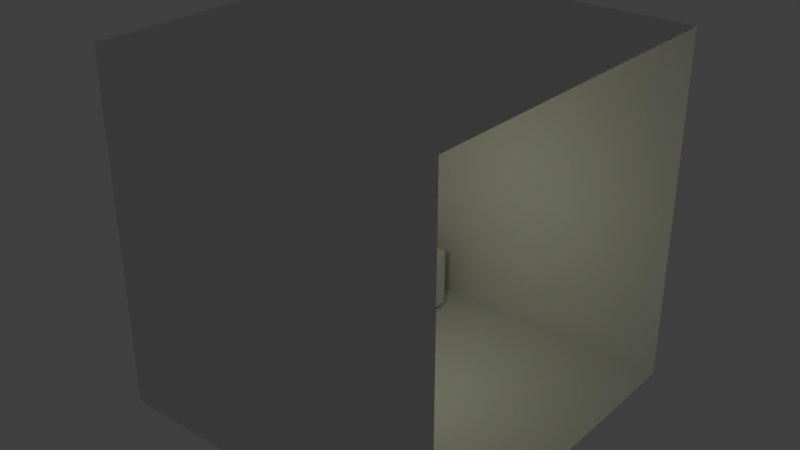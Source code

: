 # Source: class_light_wor.blend  (saved by Blender 2.79.0; exported with 4.5.12 LTS)
import bpy
from mathutils import Matrix  # noqa: F401  (used for matrix-valued properties, if any)

bpy.ops.wm.read_factory_settings(use_empty=True)
scene = bpy.context.scene
scene.name = 'Scene'

# ---- collections
col_collection_1 = bpy.data.collections.new('Collection 1'); scene.collection.children.link(col_collection_1)

# ---- world
world_world = bpy.data.worlds.new('World'); scene.world = world_world
world_world.color = (0.05088, 0.05088, 0.05088)
world_world.use_sun_shadow = False
world_world.sun_shadow_jitter_overblur = 0.0
world_world.cycles.sampling_method = 'MANUAL'

# ---- lights
light_point_002 = bpy.data.lights.new('Point.002', 'POINT')
light_point_002.color = (0.06329, 0.01032, 1.0)
light_point_002.transmission_factor = 0.0
light_point_002.energy = 66.0
light_point_002.shadow_buffer_clip_start = 0.5
light_point_002.shadow_soft_size = 0.1
light_point_002.shadow_maximum_resolution = 0.006
light_point_002.use_absolute_resolution = True
light_point_001 = bpy.data.lights.new('Point.001', 'POINT')
light_point_001.color = (0.01399, 1.0, 0.005295)
light_point_001.transmission_factor = 0.0
light_point_001.energy = 100.0
light_point_001.shadow_buffer_clip_start = 0.5
light_point_001.shadow_soft_size = 0.1
light_point_001.shadow_maximum_resolution = 0.006
light_point_001.use_absolute_resolution = True
light_point = bpy.data.lights.new('Point', 'POINT')
light_point.color = (1.0, 0.07443, 0.05145)
light_point.transmission_factor = 0.0
light_point.energy = 100.0
light_point.shadow_buffer_clip_start = 0.5
light_point.shadow_soft_size = 0.1
light_point.shadow_maximum_resolution = 0.006
light_point.use_absolute_resolution = True

# ---- meshes
me_cube_002 = bpy.data.meshes.new('Cube.002')
me_cube_002.from_pydata([(-1.0, -1.0, -1.0), (-1.0, -1.0, 1.0), (-1.0, 1.0, -1.0), (-1.0, 1.0, 1.0), (1.0, -1.0, -1.0), (1.0, -1.0, 1.0), (1.0, 1.0, -1.0), (1.0, 1.0, 1.0)], [], [(0, 1, 3, 2), (2, 3, 7, 6), (6, 7, 5, 4), (4, 5, 1, 0), (2, 6, 4, 0), (7, 3, 1, 5)])
me_cube_002.use_remesh_preserve_volume = False
me_cube_002.use_remesh_preserve_attributes = False
me_cube_002.use_mirror_vertex_groups = False
me_cube_002.update()
me_icosphere = bpy.data.meshes.new('Icosphere')
me_icosphere.from_pydata([(0.0, 0.0, -1.0), (0.7236, -0.5257, -0.4472), (-0.2764, -0.8506, -0.4472), (-0.8944, 0.0, -0.4472), (-0.2764, 0.8506, -0.4472), (0.7236, 0.5257, -0.4472), (0.2764, -0.8506, 0.4472), (-0.7236, -0.5257, 0.4472), (-0.7236, 0.5257, 0.4472), (0.2764, 0.8506, 0.4472), (0.8944, 0.0, 0.4472), (0.0, 0.0, 1.0), (-0.1625, -0.5, -0.8507), (0.4253, -0.309, -0.8507), (0.2629, -0.809, -0.5257), (0.8506, 0.0, -0.5257), (0.4253, 0.309, -0.8507), (-0.5257, 0.0, -0.8507), (-0.6882, -0.5, -0.5257), (-0.1625, 0.5, -0.8507), (-0.6882, 0.5, -0.5257), (0.2629, 0.809, -0.5257), (0.9511, -0.309, 0.0), (0.9511, 0.309, 0.0), (0.0, -1.0, 0.0), (0.5878, -0.809, 0.0), (-0.9511, -0.309, 0.0), (-0.5878, -0.809, 0.0), (-0.5878, 0.809, 0.0), (-0.9511, 0.309, 0.0), (0.5878, 0.809, 0.0), (0.0, 1.0, 0.0), (0.6882, -0.5, 0.5257), (-0.2629, -0.809, 0.5257), (-0.8506, 0.0, 0.5257), (-0.2629, 0.809, 0.5257), (0.6882, 0.5, 0.5257), (0.1625, -0.5, 0.8507), (0.5257, 0.0, 0.8507), (-0.4253, -0.309, 0.8507), (-0.4253, 0.309, 0.8507), (0.1625, 0.5, 0.8507)], [], [(0, 13, 12), (1, 13, 15), (0, 12, 17), (0, 17, 19), (0, 19, 16), (1, 15, 22), (2, 14, 24), (3, 18, 26), (4, 20, 28), (5, 21, 30), (1, 22, 25), (2, 24, 27), (3, 26, 29), (4, 28, 31), (5, 30, 23), (6, 32, 37), (7, 33, 39), (8, 34, 40), (9, 35, 41), (10, 36, 38), (38, 41, 11), (38, 36, 41), (36, 9, 41), (41, 40, 11), (41, 35, 40), (35, 8, 40), (40, 39, 11), (40, 34, 39), (34, 7, 39), (39, 37, 11), (39, 33, 37), (33, 6, 37), (37, 38, 11), (37, 32, 38), (32, 10, 38), (23, 36, 10), (23, 30, 36), (30, 9, 36), (31, 35, 9), (31, 28, 35), (28, 8, 35), (29, 34, 8), (29, 26, 34), (26, 7, 34), (27, 33, 7), (27, 24, 33), (24, 6, 33), (25, 32, 6), (25, 22, 32), (22, 10, 32), (30, 31, 9), (30, 21, 31), (21, 4, 31), (28, 29, 8), (28, 20, 29), (20, 3, 29), (26, 27, 7), (26, 18, 27), (18, 2, 27), (24, 25, 6), (24, 14, 25), (14, 1, 25), (22, 23, 10), (22, 15, 23), (15, 5, 23), (16, 21, 5), (16, 19, 21), (19, 4, 21), (19, 20, 4), (19, 17, 20), (17, 3, 20), (17, 18, 3), (17, 12, 18), (12, 2, 18), (15, 16, 5), (15, 13, 16), (13, 0, 16), (12, 14, 2), (12, 13, 14), (13, 1, 14)])
me_icosphere.use_remesh_preserve_volume = False
me_icosphere.use_remesh_preserve_attributes = False
me_icosphere.use_mirror_vertex_groups = False
me_icosphere.update()
me_suzanne = bpy.data.meshes.new('Suzanne')
me_suzanne.from_pydata([(0.4375, -0.7656, 0.1641), (-0.4375, -0.7656, 0.1641), (0.5, -0.6875, 0.09375), (-0.5, -0.6875, 0.09375), (0.5469, -0.5781, 0.05469), (-0.5469, -0.5781, 0.05469), (0.3516, -0.6172, -0.02344), (-0.3516, -0.6172, -0.02344), (0.3516, -0.7188, 0.03125), (-0.3516, -0.7188, 0.03125), (0.3516, -0.7812, 0.1328), (-0.3516, -0.7812, 0.1328), (0.2734, -0.7969, 0.1641), (-0.2734, -0.7969, 0.1641), (0.2031, -0.7422, 0.09375), (-0.2031, -0.7422, 0.09375), (0.1562, -0.6484, 0.05469), (-0.1562, -0.6484, 0.05469), (0.07812, -0.6562, 0.2422), (-0.07812, -0.6562, 0.2422), (0.1406, -0.7422, 0.2422), (-0.1406, -0.7422, 0.2422), (0.2422, -0.7969, 0.2422), (-0.2422, -0.7969, 0.2422), (0.2734, -0.7969, 0.3281), (-0.2734, -0.7969, 0.3281), (0.2031, -0.7422, 0.3906), (-0.2031, -0.7422, 0.3906), (0.1562, -0.6484, 0.4375), (-0.1562, -0.6484, 0.4375), (0.3516, -0.6172, 0.5156), (-0.3516, -0.6172, 0.5156), (0.3516, -0.7188, 0.4531), (-0.3516, -0.7188, 0.4531), (0.3516, -0.7812, 0.3594), (-0.3516, -0.7812, 0.3594), (0.4375, -0.7656, 0.3281), (-0.4375, -0.7656, 0.3281), (0.5, -0.6875, 0.3906), (-0.5, -0.6875, 0.3906), (0.5469, -0.5781, 0.4375), (-0.5469, -0.5781, 0.4375), (0.625, -0.5625, 0.2422), (-0.625, -0.5625, 0.2422), (0.5625, -0.6719, 0.2422), (-0.5625, -0.6719, 0.2422), (0.4688, -0.7578, 0.2422), (-0.4688, -0.7578, 0.2422), (0.4766, -0.7734, 0.2422), (-0.4766, -0.7734, 0.2422), (0.4453, -0.7812, 0.3359), (-0.4453, -0.7812, 0.3359), (0.3516, -0.8047, 0.375), (-0.3516, -0.8047, 0.375), (0.2656, -0.8203, 0.3359), (-0.2656, -0.8203, 0.3359), (0.2266, -0.8203, 0.2422), (-0.2266, -0.8203, 0.2422), (0.2656, -0.8203, 0.1562), (-0.2656, -0.8203, 0.1562), (0.3516, -0.8281, 0.2422), (-0.3516, -0.8281, 0.2422), (0.3516, -0.8047, 0.1172), (-0.3516, -0.8047, 0.1172), (0.4453, -0.7812, 0.1562), (-0.4453, -0.7812, 0.1562), (0.0, -0.7422, 0.4297), (0.0, -0.8203, 0.3516), (0.0, -0.7344, -0.6797), (0.0, -0.7812, -0.3203), (0.0, -0.7969, -0.1875), (0.0, -0.7188, -0.7734), (0.0, -0.6016, 0.4062), (0.0, -0.5703, 0.5703), (0.0, 0.5469, 0.8984), (0.0, 0.8516, 0.5625), (0.0, 0.8281, 0.07031), (0.0, 0.3516, -0.3828), (0.2031, -0.5625, -0.1875), (-0.2031, -0.5625, -0.1875), (0.3125, -0.5703, -0.4375), (-0.3125, -0.5703, -0.4375), (0.3516, -0.5703, -0.6953), (-0.3516, -0.5703, -0.6953), (0.3672, -0.5312, -0.8906), (-0.3672, -0.5312, -0.8906), (0.3281, -0.5234, -0.9453), (-0.3281, -0.5234, -0.9453), (0.1797, -0.5547, -0.9688), (-0.1797, -0.5547, -0.9688), (0.0, -0.5781, -0.9844), (0.4375, -0.5312, -0.1406), (-0.4375, -0.5312, -0.1406), (0.6328, -0.5391, -0.03906), (-0.6328, -0.5391, -0.03906), (0.8281, -0.4453, 0.1484), (-0.8281, -0.4453, 0.1484), (0.8594, -0.5938, 0.4297), (-0.8594, -0.5938, 0.4297), (0.7109, -0.625, 0.4844), (-0.7109, -0.625, 0.4844), (0.4922, -0.6875, 0.6016), (-0.4922, -0.6875, 0.6016), (0.3203, -0.7344, 0.7578), (-0.3203, -0.7344, 0.7578), (0.1562, -0.7578, 0.7188), (-0.1562, -0.7578, 0.7188), (0.0625, -0.75, 0.4922), (-0.0625, -0.75, 0.4922), (0.1641, -0.7734, 0.4141), (-0.1641, -0.7734, 0.4141), (0.125, -0.7656, 0.3047), (-0.125, -0.7656, 0.3047), (0.2031, -0.7422, 0.09375), (-0.2031, -0.7422, 0.09375), (0.375, -0.7031, 0.01562), (-0.375, -0.7031, 0.01562), (0.4922, -0.6719, 0.0625), (-0.4922, -0.6719, 0.0625), (0.625, -0.6484, 0.1875), (-0.625, -0.6484, 0.1875), (0.6406, -0.6484, 0.2969), (-0.6406, -0.6484, 0.2969), (0.6016, -0.6641, 0.375), (-0.6016, -0.6641, 0.375), (0.4297, -0.7188, 0.4375), (-0.4297, -0.7188, 0.4375), (0.25, -0.7578, 0.4688), (-0.25, -0.7578, 0.4688), (0.0, -0.7344, -0.7656), (0.1094, -0.7344, -0.7188), (-0.1094, -0.7344, -0.7188), (0.1172, -0.7109, -0.8359), (-0.1172, -0.7109, -0.8359), (0.0625, -0.6953, -0.8828), (-0.0625, -0.6953, -0.8828), (0.0, -0.6875, -0.8906), (0.0, -0.75, -0.1953), (0.0, -0.7422, -0.1406), (0.1016, -0.7422, -0.1484), (-0.1016, -0.7422, -0.1484), (0.125, -0.75, -0.2266), (-0.125, -0.75, -0.2266), (0.08594, -0.7422, -0.2891), (-0.08594, -0.7422, -0.2891), (0.3984, -0.6719, -0.04688), (-0.3984, -0.6719, -0.04688), (0.6172, -0.625, 0.05469), (-0.6172, -0.625, 0.05469), (0.7266, -0.6016, 0.2031), (-0.7266, -0.6016, 0.2031), (0.7422, -0.6562, 0.375), (-0.7422, -0.6562, 0.375), (0.6875, -0.7266, 0.4141), (-0.6875, -0.7266, 0.4141), (0.4375, -0.7969, 0.5469), (-0.4375, -0.7969, 0.5469), (0.3125, -0.8359, 0.6406), (-0.3125, -0.8359, 0.6406), (0.2031, -0.8516, 0.6172), (-0.2031, -0.8516, 0.6172), (0.1016, -0.8438, 0.4297), (-0.1016, -0.8438, 0.4297), (0.125, -0.8125, -0.1016), (-0.125, -0.8125, -0.1016), (0.2109, -0.7109, -0.4453), (-0.2109, -0.7109, -0.4453), (0.25, -0.6875, -0.7031), (-0.25, -0.6875, -0.7031), (0.2656, -0.6641, -0.8203), (-0.2656, -0.6641, -0.8203), (0.2344, -0.6328, -0.9141), (-0.2344, -0.6328, -0.9141), (0.1641, -0.6328, -0.9297), (-0.1641, -0.6328, -0.9297), (0.0, -0.6406, -0.9453), (0.0, -0.7266, 0.04688), (0.0, -0.7656, 0.2109), (0.3281, -0.7422, 0.4766), (-0.3281, -0.7422, 0.4766), (0.1641, -0.75, 0.1406), (-0.1641, -0.75, 0.1406), (0.1328, -0.7578, 0.2109), (-0.1328, -0.7578, 0.2109), (0.1172, -0.7344, -0.6875), (-0.1172, -0.7344, -0.6875), (0.07812, -0.75, -0.4453), (-0.07812, -0.75, -0.4453), (0.0, -0.75, -0.4453), (0.0, -0.7422, -0.3281), (0.09375, -0.7812, -0.2734), (-0.09375, -0.7812, -0.2734), (0.1328, -0.7969, -0.2266), (-0.1328, -0.7969, -0.2266), (0.1094, -0.7812, -0.1328), (-0.1094, -0.7812, -0.1328), (0.03906, -0.7812, -0.125), (-0.03906, -0.7812, -0.125), (0.0, -0.8281, -0.2031), (0.04688, -0.8125, -0.1484), (-0.04688, -0.8125, -0.1484), (0.09375, -0.8125, -0.1562), (-0.09375, -0.8125, -0.1562), (0.1094, -0.8281, -0.2266), (-0.1094, -0.8281, -0.2266), (0.07812, -0.8047, -0.25), (-0.07812, -0.8047, -0.25), (0.0, -0.8047, -0.2891), (0.2578, -0.5547, -0.3125), (-0.2578, -0.5547, -0.3125), (0.1641, -0.7109, -0.2422), (-0.1641, -0.7109, -0.2422), (0.1797, -0.7109, -0.3125), (-0.1797, -0.7109, -0.3125), (0.2344, -0.5547, -0.25), (-0.2344, -0.5547, -0.25), (0.0, -0.6875, -0.875), (0.04688, -0.6875, -0.8672), (-0.04688, -0.6875, -0.8672), (0.09375, -0.7109, -0.8203), (-0.09375, -0.7109, -0.8203), (0.09375, -0.7266, -0.7422), (-0.09375, -0.7266, -0.7422), (0.0, -0.6562, -0.7812), (0.09375, -0.6641, -0.75), (-0.09375, -0.6641, -0.75), (0.09375, -0.6406, -0.8125), (-0.09375, -0.6406, -0.8125), (0.04688, -0.6328, -0.8516), (-0.04688, -0.6328, -0.8516), (0.0, -0.6328, -0.8594), (0.1719, -0.7812, 0.2188), (-0.1719, -0.7812, 0.2188), (0.1875, -0.7734, 0.1562), (-0.1875, -0.7734, 0.1562), (0.3359, -0.7578, 0.4297), (-0.3359, -0.7578, 0.4297), (0.2734, -0.7734, 0.4219), (-0.2734, -0.7734, 0.4219), (0.4219, -0.7734, 0.3984), (-0.4219, -0.7734, 0.3984), (0.5625, -0.6953, 0.3516), (-0.5625, -0.6953, 0.3516), (0.5859, -0.6875, 0.2891), (-0.5859, -0.6875, 0.2891), (0.5781, -0.6797, 0.1953), (-0.5781, -0.6797, 0.1953), (0.4766, -0.7188, 0.1016), (-0.4766, -0.7188, 0.1016), (0.375, -0.7422, 0.0625), (-0.375, -0.7422, 0.0625), (0.2266, -0.7812, 0.1094), (-0.2266, -0.7812, 0.1094), (0.1797, -0.7812, 0.2969), (-0.1797, -0.7812, 0.2969), (0.2109, -0.7812, 0.375), (-0.2109, -0.7812, 0.375), (0.2344, -0.7578, 0.3594), (-0.2344, -0.7578, 0.3594), (0.1953, -0.7578, 0.2969), (-0.1953, -0.7578, 0.2969), (0.2422, -0.7578, 0.125), (-0.2422, -0.7578, 0.125), (0.375, -0.7266, 0.08594), (-0.375, -0.7266, 0.08594), (0.4609, -0.7031, 0.1172), (-0.4609, -0.7031, 0.1172), (0.5469, -0.6719, 0.2109), (-0.5469, -0.6719, 0.2109), (0.5547, -0.6719, 0.2812), (-0.5547, -0.6719, 0.2812), (0.5312, -0.6797, 0.3359), (-0.5312, -0.6797, 0.3359), (0.4141, -0.75, 0.3906), (-0.4141, -0.75, 0.3906), (0.2812, -0.7656, 0.3984), (-0.2812, -0.7656, 0.3984), (0.3359, -0.75, 0.4062), (-0.3359, -0.75, 0.4062), (0.2031, -0.75, 0.1719), (-0.2031, -0.75, 0.1719), (0.1953, -0.75, 0.2266), (-0.1953, -0.75, 0.2266), (0.1094, -0.6094, 0.4609), (-0.1094, -0.6094, 0.4609), (0.1953, -0.6172, 0.6641), (-0.1953, -0.6172, 0.6641), (0.3359, -0.5938, 0.6875), (-0.3359, -0.5938, 0.6875), (0.4844, -0.5547, 0.5547), (-0.4844, -0.5547, 0.5547), (0.6797, -0.4922, 0.4531), (-0.6797, -0.4922, 0.4531), (0.7969, -0.4609, 0.4062), (-0.7969, -0.4609, 0.4062), (0.7734, -0.375, 0.1641), (-0.7734, -0.375, 0.1641), (0.6016, -0.4141, 0.0), (-0.6016, -0.4141, 0.0), (0.4375, -0.4688, -0.09375), (-0.4375, -0.4688, -0.09375), (0.0, -0.2891, 0.8984), (0.0, 0.07812, 0.9844), (0.0, 0.6719, -0.1953), (0.0, -0.1875, -0.4609), (0.0, -0.4609, -0.9766), (0.0, -0.3438, -0.8047), (0.0, -0.3203, -0.5703), (0.0, -0.2812, -0.4844), (0.8516, -0.05469, 0.2344), (-0.8516, -0.05469, 0.2344), (0.8594, 0.04688, 0.3203), (-0.8594, 0.04688, 0.3203), (0.7734, 0.4375, 0.2656), (-0.7734, 0.4375, 0.2656), (0.4609, 0.7031, 0.4375), (-0.4609, 0.7031, 0.4375), (0.7344, -0.07031, -0.04688), (-0.7344, -0.07031, -0.04688), (0.5938, 0.1641, -0.125), (-0.5938, 0.1641, -0.125), (0.6406, 0.4297, -0.007812), (-0.6406, 0.4297, -0.007812), (0.3359, 0.6641, 0.05469), (-0.3359, 0.6641, 0.05469), (0.2344, -0.4062, -0.3516), (-0.2344, -0.4062, -0.3516), (0.1797, -0.2578, -0.4141), (-0.1797, -0.2578, -0.4141), (0.2891, -0.3828, -0.7109), (-0.2891, -0.3828, -0.7109), (0.25, -0.3906, -0.5), (-0.25, -0.3906, -0.5), (0.3281, -0.3984, -0.9141), (-0.3281, -0.3984, -0.9141), (0.1406, -0.3672, -0.7578), (-0.1406, -0.3672, -0.7578), (0.125, -0.3594, -0.5391), (-0.125, -0.3594, -0.5391), (0.1641, -0.4375, -0.9453), (-0.1641, -0.4375, -0.9453), (0.2188, -0.4297, -0.2812), (-0.2188, -0.4297, -0.2812), (0.2109, -0.4688, -0.2266), (-0.2109, -0.4688, -0.2266), (0.2031, -0.5, -0.1719), (-0.2031, -0.5, -0.1719), (0.2109, -0.1641, -0.3906), (-0.2109, -0.1641, -0.3906), (0.2969, 0.2656, -0.3125), (-0.2969, 0.2656, -0.3125), (0.3438, 0.5391, -0.1484), (-0.3438, 0.5391, -0.1484), (0.4531, 0.3828, 0.8672), (-0.4531, 0.3828, 0.8672), (0.4531, 0.07031, 0.9297), (-0.4531, 0.07031, 0.9297), (0.4531, -0.2344, 0.8516), (-0.4531, -0.2344, 0.8516), (0.4609, -0.4297, 0.5234), (-0.4609, -0.4297, 0.5234), (0.7266, -0.3359, 0.4062), (-0.7266, -0.3359, 0.4062), (0.6328, -0.2812, 0.4531), (-0.6328, -0.2812, 0.4531), (0.6406, -0.05469, 0.7031), (-0.6406, -0.05469, 0.7031), (0.7969, -0.125, 0.5625), (-0.7969, -0.125, 0.5625), (0.7969, 0.1172, 0.6172), (-0.7969, 0.1172, 0.6172), (0.6406, 0.1953, 0.75), (-0.6406, 0.1953, 0.75), (0.6406, 0.4453, 0.6797), (-0.6406, 0.4453, 0.6797), (0.7969, 0.3594, 0.5391), (-0.7969, 0.3594, 0.5391), (0.6172, 0.5859, 0.3281), (-0.6172, 0.5859, 0.3281), (0.4844, 0.5469, 0.02344), (-0.4844, 0.5469, 0.02344), (0.8203, 0.2031, 0.3281), (-0.8203, 0.2031, 0.3281), (0.4062, -0.1484, -0.1719), (-0.4062, -0.1484, -0.1719), (0.4297, 0.2109, -0.1953), (-0.4297, 0.2109, -0.1953), (0.8906, 0.2344, 0.4062), (-0.8906, 0.2344, 0.4062), (0.7734, 0.125, -0.1406), (-0.7734, 0.125, -0.1406), (1.039, 0.3281, -0.1016), (-1.039, 0.3281, -0.1016), (1.281, 0.4297, 0.05469), (-1.281, 0.4297, 0.05469), (1.352, 0.4219, 0.3203), (-1.352, 0.4219, 0.3203), (1.234, 0.4219, 0.5078), (-1.234, 0.4219, 0.5078), (1.023, 0.3125, 0.4766), (-1.023, 0.3125, 0.4766), (1.016, 0.2891, 0.4141), (-1.016, 0.2891, 0.4141), (1.188, 0.3906, 0.4375), (-1.188, 0.3906, 0.4375), (1.266, 0.4062, 0.2891), (-1.266, 0.4062, 0.2891), (1.211, 0.4062, 0.07812), (-1.211, 0.4062, 0.07812), (1.031, 0.3047, -0.03906), (-1.031, 0.3047, -0.03906), (0.8281, 0.1328, -0.07031), (-0.8281, 0.1328, -0.07031), (0.9219, 0.2188, 0.3594), (-0.9219, 0.2188, 0.3594), (0.9453, 0.2891, 0.3047), (-0.9453, 0.2891, 0.3047), (0.8828, 0.2109, -0.02344), (-0.8828, 0.2109, -0.02344), (1.039, 0.3672, 0.0), (-1.039, 0.3672, 0.0), (1.188, 0.4453, 0.09375), (-1.188, 0.4453, 0.09375), (1.234, 0.4453, 0.25), (-1.234, 0.4453, 0.25), (1.172, 0.4375, 0.3594), (-1.172, 0.4375, 0.3594), (1.023, 0.3594, 0.3438), (-1.023, 0.3594, 0.3438), (0.8438, 0.2109, 0.2891), (-0.8438, 0.2109, 0.2891), (0.8359, 0.2734, 0.1719), (-0.8359, 0.2734, 0.1719), (0.7578, 0.2734, 0.09375), (-0.7578, 0.2734, 0.09375), (0.8203, 0.2734, 0.08594), (-0.8203, 0.2734, 0.08594), (0.8438, 0.2734, 0.01562), (-0.8438, 0.2734, 0.01562), (0.8125, 0.2734, -0.01562), (-0.8125, 0.2734, -0.01562), (0.7266, 0.07031, 0.0), (-0.7266, 0.07031, 0.0), (0.7188, 0.1719, -0.02344), (-0.7188, 0.1719, -0.02344), (0.7188, 0.1875, 0.03906), (-0.7188, 0.1875, 0.03906), (0.7969, 0.2109, 0.2031), (-0.7969, 0.2109, 0.2031), (0.8906, 0.2656, 0.2422), (-0.8906, 0.2656, 0.2422), (0.8906, 0.3203, 0.2344), (-0.8906, 0.3203, 0.2344), (0.8125, 0.3203, -0.01562), (-0.8125, 0.3203, -0.01562), (0.8516, 0.3203, 0.01562), (-0.8516, 0.3203, 0.01562), (0.8281, 0.3203, 0.07812), (-0.8281, 0.3203, 0.07812), (0.7656, 0.3203, 0.09375), (-0.7656, 0.3203, 0.09375), (0.8438, 0.3203, 0.1719), (-0.8438, 0.3203, 0.1719), (1.039, 0.4141, 0.3281), (-1.039, 0.4141, 0.3281), (1.188, 0.4844, 0.3438), (-1.188, 0.4844, 0.3438), (1.258, 0.4922, 0.2422), (-1.258, 0.4922, 0.2422), (1.211, 0.4844, 0.08594), (-1.211, 0.4844, 0.08594), (1.047, 0.4219, 0.0), (-1.047, 0.4219, 0.0), (0.8828, 0.2656, -0.01562), (-0.8828, 0.2656, -0.01562), (0.9531, 0.3438, 0.2891), (-0.9531, 0.3438, 0.2891), (0.8906, 0.3281, 0.1094), (-0.8906, 0.3281, 0.1094), (0.9375, 0.3359, 0.0625), (-0.9375, 0.3359, 0.0625), (1.0, 0.3672, 0.125), (-1.0, 0.3672, 0.125), (0.9609, 0.3516, 0.1719), (-0.9609, 0.3516, 0.1719), (1.016, 0.375, 0.2344), (-1.016, 0.375, 0.2344), (1.055, 0.3828, 0.1875), (-1.055, 0.3828, 0.1875), (1.109, 0.3906, 0.2109), (-1.109, 0.3906, 0.2109), (1.086, 0.3906, 0.2734), (-1.086, 0.3906, 0.2734), (1.023, 0.4844, 0.4375), (-1.023, 0.4844, 0.4375), (1.25, 0.5469, 0.4688), (-1.25, 0.5469, 0.4688), (1.367, 0.5, 0.2969), (-1.367, 0.5, 0.2969), (1.312, 0.5312, 0.05469), (-1.312, 0.5312, 0.05469), (1.039, 0.4922, -0.08594), (-1.039, 0.4922, -0.08594), (0.7891, 0.3281, -0.125), (-0.7891, 0.3281, -0.125), (0.8594, 0.3828, 0.3828), (-0.8594, 0.3828, 0.3828)], [], [(46, 0, 2, 44), (3, 1, 47, 45), (44, 2, 4, 42), (5, 3, 45, 43), (2, 8, 6, 4), (7, 9, 3, 5), (0, 10, 8, 2), (9, 11, 1, 3), (10, 12, 14, 8), (15, 13, 11, 9), (8, 14, 16, 6), (17, 15, 9, 7), (14, 20, 18, 16), (19, 21, 15, 17), (12, 22, 20, 14), (21, 23, 13, 15), (22, 24, 26, 20), (27, 25, 23, 21), (20, 26, 28, 18), (29, 27, 21, 19), (26, 32, 30, 28), (31, 33, 27, 29), (24, 34, 32, 26), (33, 35, 25, 27), (34, 36, 38, 32), (39, 37, 35, 33), (32, 38, 40, 30), (41, 39, 33, 31), (38, 44, 42, 40), (43, 45, 39, 41), (36, 46, 44, 38), (45, 47, 37, 39), (46, 36, 50, 48), (51, 37, 47, 49), (36, 34, 52, 50), (53, 35, 37, 51), (34, 24, 54, 52), (55, 25, 35, 53), (24, 22, 56, 54), (57, 23, 25, 55), (22, 12, 58, 56), (59, 13, 23, 57), (12, 10, 62, 58), (63, 11, 13, 59), (10, 0, 64, 62), (65, 1, 11, 63), (0, 46, 48, 64), (49, 47, 1, 65), (60, 64, 48), (49, 65, 61), (62, 64, 60), (61, 65, 63), (60, 58, 62), (63, 59, 61), (60, 56, 58), (59, 57, 61), (60, 54, 56), (57, 55, 61), (60, 52, 54), (55, 53, 61), (60, 50, 52), (53, 51, 61), (60, 48, 50), (51, 49, 61), (88, 173, 175, 90), (175, 174, 89, 90), (86, 171, 173, 88), (174, 172, 87, 89), (84, 169, 171, 86), (172, 170, 85, 87), (82, 167, 169, 84), (170, 168, 83, 85), (80, 165, 167, 82), (168, 166, 81, 83), (78, 91, 145, 163), (146, 92, 79, 164), (91, 93, 147, 145), (148, 94, 92, 146), (93, 95, 149, 147), (150, 96, 94, 148), (95, 97, 151, 149), (152, 98, 96, 150), (97, 99, 153, 151), (154, 100, 98, 152), (99, 101, 155, 153), (156, 102, 100, 154), (101, 103, 157, 155), (158, 104, 102, 156), (103, 105, 159, 157), (160, 106, 104, 158), (105, 107, 161, 159), (162, 108, 106, 160), (107, 66, 67, 161), (67, 66, 108, 162), (109, 127, 159, 161), (160, 128, 110, 162), (127, 178, 157, 159), (158, 179, 128, 160), (125, 155, 157, 178), (158, 156, 126, 179), (123, 153, 155, 125), (156, 154, 124, 126), (121, 151, 153, 123), (154, 152, 122, 124), (119, 149, 151, 121), (152, 150, 120, 122), (117, 147, 149, 119), (150, 148, 118, 120), (115, 145, 147, 117), (148, 146, 116, 118), (113, 163, 145, 115), (146, 164, 114, 116), (113, 180, 176, 163), (176, 181, 114, 164), (109, 161, 67, 111), (67, 162, 110, 112), (111, 67, 177, 182), (177, 67, 112, 183), (176, 180, 182, 177), (183, 181, 176, 177), (134, 136, 175, 173), (175, 136, 135, 174), (132, 134, 173, 171), (174, 135, 133, 172), (130, 132, 171, 169), (172, 133, 131, 170), (165, 186, 184, 167), (185, 187, 166, 168), (130, 169, 167, 184), (168, 170, 131, 185), (143, 189, 188, 186), (188, 189, 144, 187), (184, 186, 188, 68), (188, 187, 185, 68), (129, 130, 184, 68), (185, 131, 129, 68), (141, 192, 190, 143), (191, 193, 142, 144), (139, 194, 192, 141), (193, 195, 140, 142), (138, 196, 194, 139), (195, 197, 138, 140), (137, 70, 196, 138), (197, 70, 137, 138), (189, 143, 190, 69), (191, 144, 189, 69), (69, 190, 205, 207), (206, 191, 69, 207), (70, 198, 199, 196), (200, 198, 70, 197), (196, 199, 201, 194), (202, 200, 197, 195), (194, 201, 203, 192), (204, 202, 195, 193), (192, 203, 205, 190), (206, 204, 193, 191), (198, 203, 201, 199), (202, 204, 198, 200), (198, 207, 205, 203), (206, 207, 198, 204), (138, 139, 163, 176), (164, 140, 138, 176), (139, 141, 210, 163), (211, 142, 140, 164), (141, 143, 212, 210), (213, 144, 142, 211), (143, 186, 165, 212), (166, 187, 144, 213), (80, 208, 212, 165), (213, 209, 81, 166), (208, 214, 210, 212), (211, 215, 209, 213), (78, 163, 210, 214), (211, 164, 79, 215), (130, 129, 71, 221), (71, 129, 131, 222), (132, 130, 221, 219), (222, 131, 133, 220), (134, 132, 219, 217), (220, 133, 135, 218), (136, 134, 217, 216), (218, 135, 136, 216), (216, 217, 228, 230), (229, 218, 216, 230), (217, 219, 226, 228), (227, 220, 218, 229), (219, 221, 224, 226), (225, 222, 220, 227), (221, 71, 223, 224), (223, 71, 222, 225), (223, 230, 228, 224), (229, 230, 223, 225), (224, 228, 226), (227, 229, 225), (182, 180, 233, 231), (234, 181, 183, 232), (111, 182, 231, 253), (232, 183, 112, 254), (109, 111, 253, 255), (254, 112, 110, 256), (180, 113, 251, 233), (252, 114, 181, 234), (113, 115, 249, 251), (250, 116, 114, 252), (115, 117, 247, 249), (248, 118, 116, 250), (117, 119, 245, 247), (246, 120, 118, 248), (119, 121, 243, 245), (244, 122, 120, 246), (121, 123, 241, 243), (242, 124, 122, 244), (123, 125, 239, 241), (240, 126, 124, 242), (125, 178, 235, 239), (236, 179, 126, 240), (178, 127, 237, 235), (238, 128, 179, 236), (127, 109, 255, 237), (256, 110, 128, 238), (237, 255, 257, 275), (258, 256, 238, 276), (235, 237, 275, 277), (276, 238, 236, 278), (239, 235, 277, 273), (278, 236, 240, 274), (241, 239, 273, 271), (274, 240, 242, 272), (243, 241, 271, 269), (272, 242, 244, 270), (245, 243, 269, 267), (270, 244, 246, 268), (247, 245, 267, 265), (268, 246, 248, 266), (249, 247, 265, 263), (266, 248, 250, 264), (251, 249, 263, 261), (264, 250, 252, 262), (233, 251, 261, 279), (262, 252, 234, 280), (255, 253, 259, 257), (260, 254, 256, 258), (253, 231, 281, 259), (282, 232, 254, 260), (231, 233, 279, 281), (280, 234, 232, 282), (66, 107, 283, 72), (284, 108, 66, 72), (107, 105, 285, 283), (286, 106, 108, 284), (105, 103, 287, 285), (288, 104, 106, 286), (103, 101, 289, 287), (290, 102, 104, 288), (101, 99, 291, 289), (292, 100, 102, 290), (99, 97, 293, 291), (294, 98, 100, 292), (97, 95, 295, 293), (296, 96, 98, 294), (95, 93, 297, 295), (298, 94, 96, 296), (93, 91, 299, 297), (300, 92, 94, 298), (307, 308, 327, 337), (328, 308, 307, 338), (306, 307, 337, 335), (338, 307, 306, 336), (305, 306, 335, 339), (336, 306, 305, 340), (88, 90, 305, 339), (305, 90, 89, 340), (86, 88, 339, 333), (340, 89, 87, 334), (84, 86, 333, 329), (334, 87, 85, 330), (82, 84, 329, 331), (330, 85, 83, 332), (329, 335, 337, 331), (338, 336, 330, 332), (329, 333, 339, 335), (340, 334, 330, 336), (325, 331, 337, 327), (338, 332, 326, 328), (80, 82, 331, 325), (332, 83, 81, 326), (208, 341, 343, 214), (344, 342, 209, 215), (80, 325, 341, 208), (342, 326, 81, 209), (78, 214, 343, 345), (344, 215, 79, 346), (78, 345, 299, 91), (300, 346, 79, 92), (76, 323, 351, 303), (352, 324, 76, 303), (303, 351, 349, 77), (350, 352, 303, 77), (77, 349, 347, 304), (348, 350, 77, 304), (304, 347, 327, 308), (328, 348, 304, 308), (325, 327, 347, 341), (348, 328, 326, 342), (295, 297, 317, 309), (318, 298, 296, 310), (75, 315, 323, 76), (324, 316, 75, 76), (301, 357, 355, 302), (356, 358, 301, 302), (302, 355, 353, 74), (354, 356, 302, 74), (74, 353, 315, 75), (316, 354, 74, 75), (291, 293, 361, 363), (362, 294, 292, 364), (363, 361, 367, 365), (368, 362, 364, 366), (365, 367, 369, 371), (370, 368, 366, 372), (371, 369, 375, 373), (376, 370, 372, 374), (313, 377, 373, 375), (374, 378, 314, 376), (315, 353, 373, 377), (374, 354, 316, 378), (353, 355, 371, 373), (372, 356, 354, 374), (355, 357, 365, 371), (366, 358, 356, 372), (357, 359, 363, 365), (364, 360, 358, 366), (289, 291, 363, 359), (364, 292, 290, 360), (73, 359, 357, 301), (358, 360, 73, 301), (283, 285, 287, 289), (288, 286, 284, 290), (283, 289, 359, 73), (360, 290, 284, 73), (72, 283, 73), (73, 284, 72), (293, 295, 309, 361), (310, 296, 294, 362), (309, 311, 367, 361), (368, 312, 310, 362), (311, 381, 369, 367), (370, 382, 312, 368), (313, 375, 369, 381), (370, 376, 314, 382), (347, 349, 385, 383), (386, 350, 348, 384), (317, 383, 385, 319), (386, 384, 318, 320), (297, 299, 383, 317), (384, 300, 298, 318), (299, 343, 341, 383), (342, 344, 300, 384), (341, 347, 383), (384, 348, 342), (299, 345, 343), (344, 346, 300), (313, 321, 379, 377), (380, 322, 314, 378), (315, 377, 379, 323), (380, 378, 316, 324), (319, 385, 379, 321), (380, 386, 320, 322), (349, 351, 379, 385), (380, 352, 350, 386), (323, 379, 351), (352, 380, 324), (399, 387, 413, 401), (414, 388, 400, 402), (399, 401, 403, 397), (404, 402, 400, 398), (397, 403, 405, 395), (406, 404, 398, 396), (395, 405, 407, 393), (408, 406, 396, 394), (393, 407, 409, 391), (410, 408, 394, 392), (391, 409, 411, 389), (412, 410, 392, 390), (409, 419, 417, 411), (418, 420, 410, 412), (407, 421, 419, 409), (420, 422, 408, 410), (405, 423, 421, 407), (422, 424, 406, 408), (403, 425, 423, 405), (424, 426, 404, 406), (401, 427, 425, 403), (426, 428, 402, 404), (401, 413, 415, 427), (416, 414, 402, 428), (317, 319, 443, 441), (444, 320, 318, 442), (319, 389, 411, 443), (412, 390, 320, 444), (309, 317, 441, 311), (442, 318, 310, 312), (381, 429, 413, 387), (414, 430, 382, 388), (411, 417, 439, 443), (440, 418, 412, 444), (437, 445, 443, 439), (444, 446, 438, 440), (433, 445, 437, 435), (438, 446, 434, 436), (431, 447, 445, 433), (446, 448, 432, 434), (429, 447, 431, 449), (432, 448, 430, 450), (413, 429, 449, 415), (450, 430, 414, 416), (311, 447, 429, 381), (430, 448, 312, 382), (311, 441, 445, 447), (446, 442, 312, 448), (441, 443, 445), (446, 444, 442), (415, 449, 451, 475), (452, 450, 416, 476), (449, 431, 461, 451), (462, 432, 450, 452), (431, 433, 459, 461), (460, 434, 432, 462), (433, 435, 457, 459), (458, 436, 434, 460), (435, 437, 455, 457), (456, 438, 436, 458), (437, 439, 453, 455), (454, 440, 438, 456), (439, 417, 473, 453), (474, 418, 440, 454), (427, 415, 475, 463), (476, 416, 428, 464), (425, 427, 463, 465), (464, 428, 426, 466), (423, 425, 465, 467), (466, 426, 424, 468), (421, 423, 467, 469), (468, 424, 422, 470), (419, 421, 469, 471), (470, 422, 420, 472), (417, 419, 471, 473), (472, 420, 418, 474), (457, 455, 479, 477), (480, 456, 458, 478), (477, 479, 481, 483), (482, 480, 478, 484), (483, 481, 487, 485), (488, 482, 484, 486), (485, 487, 489, 491), (490, 488, 486, 492), (463, 475, 485, 491), (486, 476, 464, 492), (451, 483, 485, 475), (486, 484, 452, 476), (451, 461, 477, 483), (478, 462, 452, 484), (457, 477, 461, 459), (462, 478, 458, 460), (453, 473, 479, 455), (480, 474, 454, 456), (471, 481, 479, 473), (480, 482, 472, 474), (469, 487, 481, 471), (482, 488, 470, 472), (467, 489, 487, 469), (488, 490, 468, 470), (465, 491, 489, 467), (490, 492, 466, 468), (463, 491, 465), (466, 492, 464), (391, 389, 503, 501), (504, 390, 392, 502), (393, 391, 501, 499), (502, 392, 394, 500), (395, 393, 499, 497), (500, 394, 396, 498), (397, 395, 497, 495), (498, 396, 398, 496), (399, 397, 495, 493), (496, 398, 400, 494), (387, 399, 493, 505), (494, 400, 388, 506), (493, 501, 503, 505), (504, 502, 494, 506), (493, 495, 499, 501), (500, 496, 494, 502), (495, 497, 499), (500, 498, 496), (313, 381, 387, 505), (388, 382, 314, 506), (313, 505, 503, 321), (504, 506, 314, 322), (319, 321, 503, 389), (504, 322, 320, 390)])
me_suzanne.use_remesh_preserve_volume = False
me_suzanne.use_remesh_preserve_attributes = False
me_suzanne.use_mirror_vertex_groups = False
me_suzanne.update()
me_cube_001 = bpy.data.meshes.new('Cube.001')
me_cube_001.from_pydata([(-1.0, -1.0, -1.0), (-1.0, -1.0, 1.0), (-1.0, 1.0, -1.0), (-1.0, 1.0, 1.0), (1.0, -1.0, -1.0), (1.0, -1.0, 1.0), (1.0, 1.0, -1.0), (1.0, 1.0, 1.0)], [], [(0, 1, 3, 2), (2, 3, 7, 6), (4, 5, 1, 0), (2, 6, 4, 0), (7, 3, 1, 5)])
me_cube_001.use_remesh_preserve_volume = False
me_cube_001.use_remesh_preserve_attributes = False
me_cube_001.use_mirror_vertex_groups = False
me_cube_001.update()

# ---- objects
ob_point_002 = bpy.data.objects.new('Point.002', light_point_002)
ob_point_001 = bpy.data.objects.new('Point.001', light_point_001)
ob_point = bpy.data.objects.new('Point', light_point)
ob_cube_001 = bpy.data.objects.new('Cube.001', me_cube_002)
ob_icosphere = bpy.data.objects.new('Icosphere', me_icosphere)
ob_suzanne = bpy.data.objects.new('Suzanne', me_suzanne)
ob_cube = bpy.data.objects.new('Cube', me_cube_001)

# ---- transforms, parenting, visibility, modifiers, constraints
ob_point_002.location = (0.0, 0.9069, 5.187)
ob_point_002.lineart.crease_threshold = 0.0
ob_point_001.location = (0.198, 1.064, 5.133)
ob_point_001.rotation_euler = (-0.1995, 0.5595, -0.4737)
ob_point_001.lineart.crease_threshold = 0.0
ob_point.location = (0.09811, 0.9748, 5.191)
ob_point.rotation_euler = (0.3355, 0.5113, 0.1426)
ob_point.lineart.crease_threshold = 0.0
ob_cube_001.location = (-3.387, 4.658, 1.019)
ob_cube_001.lineart.crease_threshold = 0.0
ob_icosphere.location = (-3.437, 1.286, 1.291)
ob_icosphere.scale = (1.12, 1.12, 1.12)
ob_icosphere.lineart.crease_threshold = 0.0
ob_suzanne.location = (-5.072, -2.334, 0.9134)
ob_suzanne.rotation_euler = (0.0, -0.0, 1.48)
ob_suzanne.scale = (1.11, 1.11, 1.11)
ob_suzanne.lineart.crease_threshold = 0.0
ob_cube.location = (-0.4721, 1.088, 5.423)
ob_cube.scale = (5.543, 5.543, 5.543)
ob_cube.lineart.crease_threshold = 0.0

# ---- collection membership
col_collection_1.objects.link(ob_point_002)
col_collection_1.objects.link(ob_point_001)
col_collection_1.objects.link(ob_point)
col_collection_1.objects.link(ob_cube_001)
col_collection_1.objects.link(ob_icosphere)
col_collection_1.objects.link(ob_suzanne)
col_collection_1.objects.link(ob_cube)

# ---- scene / render settings (as saved in the file)
scene.frame_start = 1; scene.frame_end = 250; scene.frame_set(1)
scene.render.engine = 'BLENDER_EEVEE_NEXT'
scene.render.resolution_percentage = 50
scene.render.dither_intensity = 0.0
scene.cycles.use_denoising = False
scene.cycles.samples = 128
scene.cycles.sampling_pattern = 'TABULATED_SOBOL'
scene.cycles.use_adaptive_sampling = False
scene.cycles.use_light_tree = False
scene.cycles.blur_glossy = 0.0
scene.cycles.sample_clamp_indirect = 0.0
scene.view_settings.view_transform = 'Standard'
bpy.context.view_layer.update()

# ---- added for rendering (the .blend has no active camera): camera
cam_auto = bpy.data.cameras.new('AutoCamera')
cam_auto.lens = 50.0
cam_auto.sensor_width = 36.0
cam_auto.clip_end = 1000.0
ob_auto_camera = bpy.data.objects.new('AutoCamera', cam_auto)
scene.collection.objects.link(ob_auto_camera)
ob_auto_camera.location = (17.3304, -20.3563, 19.69)
ob_auto_camera.rotation_euler = (1.09748, -7.21219e-08, 0.694738)
scene.camera = ob_auto_camera
bpy.context.view_layer.update()

